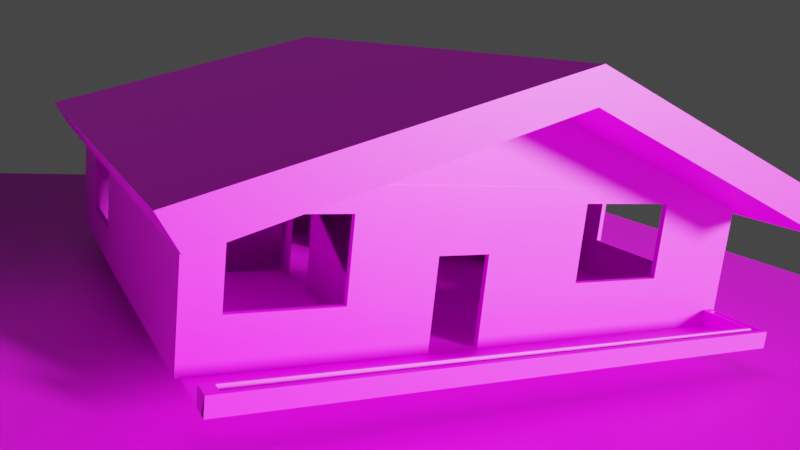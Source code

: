 # Source: chalet.blend  (saved by Blender 3.6.13; exported with 4.5.12 LTS)
import bpy
from mathutils import Matrix  # noqa: F401  (used for matrix-valued properties, if any)

bpy.ops.wm.read_factory_settings(use_empty=True)
scene = bpy.context.scene
scene.name = 'Scene'

# ---- collections
col_collection = bpy.data.collections.new('Collection'); scene.collection.children.link(col_collection)

# ---- images (referenced by path relative to the original .blend; pixels are not part of the script)
import os
ASSET_DIR = os.environ.get("B2B_ASSET_DIR", "")  # directory of the original .blend (textures are referenced by path, not embedded)
HERE = os.path.dirname(os.path.abspath(__file__))  # packed textures are extracted next to this script under _unpacked/

def load_image(name, relpath, width, height, colorspace="sRGB"):
    """Load a texture the original file referenced (path relative to the .blend, or extracted next to this script)."""
    p = next((c for c in (os.path.join(HERE, relpath), os.path.join(ASSET_DIR, relpath)) if relpath and os.path.exists(c)), "")
    if p:
        img = bpy.data.images.load(p, check_existing=True)
        img.name = name
    else:  # same state as the original file: an image datablock whose file is absent (Cycles renders it pink)
        img = bpy.data.images.new(name, width, height)
        img.source = "FILE"
        img.filepath = "//" + (relpath or name)
    img.colorspace_settings.name = colorspace
    return img
img_imphenziapalette01_256_png = load_image('ImphenziaPalette01-256.png', 'ImphenziaPalette01-256.png', 1024, 1024, 'sRGB')

# ---- materials (node trees are filled in below, after node groups)
mat_palette = bpy.data.materials.new('Palette')

# ---- node groups
ng_auto_smooth = bpy.data.node_groups.new('Auto Smooth', 'GeometryNodeTree')
_s = ng_auto_smooth.interface.new_socket(name='Geometry', in_out='OUTPUT', socket_type='NodeSocketGeometry')
_s = ng_auto_smooth.interface.new_socket(name='Geometry', in_out='INPUT', socket_type='NodeSocketGeometry')
_s = ng_auto_smooth.interface.new_socket(name='Angle', in_out='INPUT', socket_type='NodeSocketFloat')
_s.subtype = 'ANGLE'
_s.min_value = 0.0
_s.max_value = 3.142
ng_auto_smooth.is_modifier = True
_N = ng_auto_smooth.nodes; _L = ng_auto_smooth.links
n0 = _N.new('NodeGroupOutput'); n0.name = 'Group Output'; n0.location = (480, -100)
n1 = _N.new('NodeGroupInput'); n1.name = 'Group Input'; n1.location = (-420, -300)
n2 = _N.new('NodeGroupInput'); n2.name = 'Group Input.001'; n2.location = (-60, -100)
n3 = _N.new('GeometryNodeSetShadeSmooth'); n3.name = 'Set Shade Smooth'; n3.location = (120, -100)
n3.domain = 'EDGE'
n4 = _N.new('GeometryNodeSetShadeSmooth'); n4.name = 'Set Shade Smooth.001'; n4.location = (300, -100)
n5 = _N.new('GeometryNodeInputMeshEdgeAngle'); n5.name = 'Edge Angle'; n5.location = (-420, -220)
n6 = _N.new('GeometryNodeInputEdgeSmooth'); n6.name = 'Is Edge Smooth'; n6.location = (-60, -160)
n7 = _N.new('GeometryNodeInputShadeSmooth'); n7.name = 'Is Face Smooth'; n7.location = (-240, -340)
n8 = _N.new('FunctionNodeBooleanMath'); n8.name = 'Boolean Math'; n8.location = (-60, -220)
n9 = _N.new('FunctionNodeCompare'); n9.name = 'Compare'; n9.location = (-240, -180)
n9.operation = 'LESS_EQUAL'
_L.new(n5.outputs[0], n9.inputs[0])
_L.new(n4.outputs[0], n0.inputs[0])
_L.new(n1.outputs[1], n9.inputs[1])
_L.new(n9.outputs[0], n8.inputs[0])
_L.new(n7.outputs[0], n8.inputs[1])
_L.new(n2.outputs[0], n3.inputs[0])
_L.new(n6.outputs[0], n3.inputs[1])
_L.new(n3.outputs[0], n4.inputs[0])
_L.new(n8.outputs[0], n3.inputs[2])
n0.is_active_output = True

# ---- material node trees
mat_palette.use_nodes = True; mat_palette.node_tree.nodes.clear()
_N = mat_palette.node_tree.nodes; _L = mat_palette.node_tree.links
n0 = _N.new('ShaderNodeBsdfPrincipled'); n0.name = 'Principled BSDF'; n0.location = (10, 300)
n0.distribution = 'GGX'
n0.subsurface_method = 'RANDOM_WALK_SKIN'
n0.inputs[3].default_value = 1.45
n0.inputs[27].default_value = (0.0, 0.0, 0.0, 1.0)
n0.inputs[28].default_value = 1.0
n1 = _N.new('ShaderNodeOutputMaterial'); n1.name = 'Material Output'; n1.location = (300, 300)
n2 = _N.new('ShaderNodeTexImage'); n2.name = 'Image Texture'; n2.location = (-364, 145)
n2.image = img_imphenziapalette01_256_png
_L.new(n0.outputs[0], n1.inputs[0])
_L.new(n2.outputs[0], n0.inputs[0])
n1.is_active_output = True

# ---- world
world_world = bpy.data.worlds.new('World'); scene.world = world_world
world_world.use_nodes = True; world_world.node_tree.nodes.clear()
_N = world_world.node_tree.nodes; _L = world_world.node_tree.links
n0 = _N.new('ShaderNodeOutputWorld'); n0.name = 'World Output'; n0.location = (300, 300)
n1 = _N.new('ShaderNodeBackground'); n1.name = 'Background'; n1.location = (10, 300)
n1.inputs[0].default_value = (0.05088, 0.05088, 0.05088, 1.0)
_L.new(n1.outputs[0], n0.inputs[0])
n0.is_active_output = True
world_world.color = (0.05088, 0.05088, 0.05088)
world_world.use_sun_shadow = False
world_world.sun_shadow_jitter_overblur = 0.0

# ---- cameras
cam_camera = bpy.data.cameras.new('Camera')
cam_camera.clip_end = 100.0
cam_camera.lens = 36.0
cam_camera.ortho_scale = 25.01

# ---- lights
light_light = bpy.data.lights.new('Light', 'SUN')
light_light.transmission_factor = 0.0
light_light.angle = 0.1993
light_light.shadow_soft_size = 0.1
light_light.shadow_cascade_max_distance = 1000.0

# ---- meshes
me_plane = bpy.data.meshes.new('Plane')
me_plane.from_pydata([(-5.584, -4.986, -1.118e-08), (5.479, -4.986, -1.118e-08), (-5.584, 5.036, -1.118e-08), (5.479, 5.036, -1.118e-08), (-2.226, -4.986, -1.118e-08), (-2.226, 5.036, -1.118e-08), (-5.584, 0.07069, -1.118e-08), (-2.226, 0.07069, -1.118e-08), (2.101, 5.036, -1.118e-08), (5.479, 0.2179, -1.118e-08), (3.211, 0.2179, -1.118e-08), (2.101, 3.236, -1.118e-08), (-2.226, 3.236, -1.118e-08), (2.101, 1.727, -1.118e-08), (-0.7775, 3.236, -1.118e-08), (-0.7775, 1.727, -1.118e-08), (-5.584, 0.07069, 3.979), (-5.584, -4.986, 3.979), (-2.226, -4.986, 3.979), (5.479, -4.986, 3.979), (5.479, 0.2179, 3.979), (5.479, 5.036, 3.979), (-2.226, 5.036, 3.979), (-5.584, 5.036, 3.979), (2.101, 5.036, 3.979), (-2.226, 0.07069, 3.979), (-2.226, 3.236, 3.979), (2.101, 1.727, 3.979), (2.101, 0.2179, 3.979), (2.101, 3.236, 3.979), (-0.7775, 3.236, 3.979), (-0.7775, 1.727, 3.979), (-2.226, -0.4889, -1.118e-08), (-2.226, -1.493, -1.118e-08), (-2.226, -1.493, 2.361), (-2.226, -0.4891, 2.36), (2.101, 0.2179, -1.118e-08), (3.211, -0.6304, 3.979), (3.211, 0.2179, 3.979), (5.479, -0.6304, 3.979), (3.211, -0.6304, -1.118e-08), (5.479, -0.6304, -1.118e-08), (-2.226, 0.9592, 2.18), (-2.226, 0.9596, -1.118e-08), (-2.226, 1.963, 2.179), (-2.226, 1.964, -1.118e-08), (-0.7775, 2.072, 2.18), (-0.7775, 2.072, -1.118e-08), (-0.7775, 3.076, 2.179), (-0.7775, 3.076, -1.118e-08), (2.101, 0.4789, -1.118e-08), (2.101, 1.483, -1.118e-08), (2.101, 1.483, 2.179), (2.101, 0.4785, 2.18), (-2.05, 3.236, -1.118e-08), (-1.046, 3.236, -1.118e-08), (-1.045, 3.236, 2.195), (-2.05, 3.236, 2.194), (1.62, -4.986, 1.512), (3.622, -4.986, 1.512), (3.623, -4.986, 3.574), (1.62, -4.986, 3.573), (-1.408, -4.986, -1.118e-08), (-0.4037, -4.986, -1.118e-08), (-0.4033, -4.986, 2.36), (-1.407, -4.986, 2.359), (-3.011, -4.986, 1.293), (-5.013, -4.986, 1.293), (-5.013, -4.986, 3.354), (-3.01, -4.986, 3.354), (-5.584, 1.17, 0.9821), (-5.584, 1.171, 3.043), (-5.584, 3.172, 0.9821), (-5.584, 3.173, 3.044), (5.479, 3.172, 0.9821), (5.479, 1.17, 0.9821), (5.479, 1.171, 3.043), (5.479, 3.173, 3.044), (5.479, -3.381, 1.205), (5.479, -3.38, 3.266), (5.479, -1.378, 1.205), (5.479, -1.378, 3.267), (-5.663, -5.065, -2.364e-08), (-2.226, -5.098, -4.235e-09), (-5.695, 0.07069, -1.118e-08), (5.558, 5.115, -1.118e-08), (2.101, 5.147, -1.118e-08), (5.591, 0.2179, -1.118e-08), (-5.695, 0.07069, 3.979), (-5.663, -5.065, 3.979), (-2.226, -5.098, 3.979), (5.558, -5.065, -1.483e-09), (5.558, -5.065, 3.979), (5.558, 5.115, 3.979), (-2.226, 5.147, 3.979), (-5.663, 5.115, 3.979), (2.101, 5.147, 3.979), (5.591, 0.2179, 3.979), (5.591, -0.6304, 3.979), (5.591, 3.172, 0.9821), (5.591, 3.173, 3.044), (3.622, -5.098, 1.512), (1.62, -5.098, 1.512), (1.62, -5.098, 3.573), (-1.408, -5.098, 2.033e-08), (-0.4037, -5.098, 2.033e-08), (-1.407, -5.098, 2.359), (-3.011, -5.098, 1.293), (-5.013, -5.098, 1.293), (-3.01, -5.098, 3.354), (-5.695, 1.17, 0.9821), (-5.695, 1.171, 3.043), (-5.695, 3.172, 0.9821), (-5.695, 3.173, 3.044), (5.591, 1.17, 0.9821), (5.591, 1.171, 3.043), (5.591, -3.381, 1.205), (5.591, -3.38, 3.266), (5.591, -1.378, 1.205), (5.591, -1.378, 3.267), (-0.4033, -5.098, 2.36), (3.623, -5.098, 3.574), (5.591, -0.6304, -1.118e-08), (-5.663, 5.115, -1.118e-08), (-2.226, 5.147, -1.118e-08), (-5.013, -5.098, 3.354), (-0.05231, 5.036, 6.404), (-0.05231, 5.115, 6.404), (-0.05231, -4.986, 6.404), (-0.05231, -5.065, 6.404)], [], [(33, 4, 0, 6, 7, 32), (5, 8, 11, 14, 55, 54, 12), (43, 7, 6, 2, 5, 12, 45), (8, 3, 9, 36, 50, 51, 13, 11), (49, 14, 11, 13, 15, 47), (36, 10, 9), (10, 40, 41, 9), (11, 13, 27, 29), (16, 6, 7, 25), (73, 71, 111, 113), (69, 66, 107, 109), (41, 9, 87, 122), (5, 2, 123, 124), (63, 1, 91, 105), (67, 68, 125, 108), (92, 19, 128, 129), (81, 80, 118, 119), (6, 0, 82, 84), (115, 97, 87, 114), (71, 70, 110, 111), (4, 62, 104, 83), (79, 81, 119, 117), (80, 78, 116, 118), (39, 19, 92, 98), (34, 35, 32, 7, 25, 18, 4, 33), (42, 43, 7, 25, 26, 12, 45, 44), (22, 26, 12, 5), (14, 30, 29, 11), (56, 55, 14, 30, 26, 12, 54, 57), (48, 46, 47, 15, 31, 30, 14, 49), (15, 13, 27, 31), (52, 51, 13, 27, 28, 36, 50, 53), (9, 10, 40, 41), (8, 11, 29, 24), (36, 9, 10), (38, 28, 20), (38, 10, 36, 28), (40, 41, 39, 37), (0, 4, 83, 82), (10, 40, 37, 38), (99, 114, 87, 85, 93, 97, 115, 100), (20, 9, 10, 38), (14, 49, 47, 15, 13, 51, 50, 36, 10, 40, 41, 1, 4, 33, 32, 7, 43, 45, 12, 54, 55), (124, 123, 95, 94), (85, 86, 96, 93), (84, 82, 89, 88), (113, 111, 88, 95, 123, 84, 110, 112), (110, 84, 88, 111), (108, 125, 89, 82, 83, 90, 109, 107), (109, 90, 89, 125), (119, 98, 92, 91, 122, 118, 116, 117), (118, 122, 98, 119), (101, 91, 92, 121), (105, 91, 101, 102, 103, 121, 92, 90, 83, 104, 106, 120), (86, 124, 94, 96), (97, 98, 122, 87), (62, 65, 106, 104), (17, 16, 88, 89), (3, 8, 86, 85), (68, 69, 109, 125), (64, 63, 105, 120), (66, 67, 108, 107), (8, 5, 124, 86), (9, 3, 85, 87), (21, 93, 127, 126), (75, 76, 115, 114), (61, 60, 121, 103), (16, 23, 95, 88), (2, 6, 84, 123), (70, 72, 112, 110), (17, 89, 129, 128), (72, 73, 113, 112), (59, 58, 102, 101), (20, 39, 98, 97), (74, 75, 114, 99), (94, 95, 127, 93, 96), (77, 74, 99, 100), (19, 18, 17, 128), (21, 20, 97, 93), (1, 41, 122, 91), (76, 77, 100, 115), (60, 59, 101, 121), (65, 64, 120, 106), (78, 79, 117, 116), (58, 61, 103, 102), (95, 23, 126, 127), (22, 24, 21, 126, 23), (89, 90, 92, 129)])
me_plane.polygons.foreach_set('use_smooth', [True] * 88)
_uv = me_plane.uv_layers.new(name='UVMap')
_uv.uv.foreach_set('vector', [0.5703, 0.4766, 0.5703, 0.4766, 0.5703, 0.4766, 0.5703, 0.4766, 0.5703, 0.4766, 0.5703, 0.4766, 0.5703, 0.4766, 0.5703, 0.4766, 0.5703, 0.4766, 0.5703, 0.4766, 0.5703, 0.4766, 0.5703, 0.4766, 0.5703, 0.4766, 0.5703, 0.4766, 0.5703, 0.4766, 0.5703, 0.4766, 0.5703, 0.4766, 0.5703, 0.4766, 0.5703, 0.4766, 0.5703, 0.4766, 0.5703, 0.4766, 0.5703, 0.4766, 0.5703, 0.4766, 0.5703, 0.4766, 0.5703, 0.4766, 0.5703, 0.4766, 0.5703, 0.4766, 0.5703, 0.4766, 0.5703, 0.4766, 0.5703, 0.4766, 0.5703, 0.4766, 0.5703, 0.4766, 0.5703, 0.4766, 0.5703, 0.4766, 0.5703, 0.4766, 0.5703, 0.4766, 0.5703, 0.4766, 0.5703, 0.4766, 0.5703, 0.4766, 0.5703, 0.4766, 0.5703, 0.4766, 0.5703, 0.4766, 0.5703, 0.4766, 0.5703, 0.4766, 0.5703, 0.4766, 0.5703, 0.4766, 0.5703, 0.4766, 0.5703, 0.4766, 0.5703, 0.4766, 0.0, 0.0, 0.0, 0.0, 0.0, 0.0, 0.0, 0.0, 0.0, 0.0, 0.0, 0.0, 0.0, 0.0, 0.0, 0.0, 0.5703, 0.4766, 0.5703, 0.4766, 0.5703, 0.4766, 0.5703, 0.4766, 0.5703, 0.4766, 0.5703, 0.4766, 0.5703, 0.4766, 0.5703, 0.4766, 0.0, 0.0, 0.0, 0.0, 0.0, 0.0, 0.0, 0.0, 0.0, 0.0, 0.0, 0.0, 0.0, 0.0, 0.0, 0.0, 0.0, 0.0, 0.0, 0.0, 0.0, 0.0, 0.0, 0.0, 0.0, 0.0, 0.0, 0.0, 0.0, 0.0, 0.0, 0.0, 0.5703, 0.4766, 0.5703, 0.4766, 0.5703, 0.4766, 0.5703, 0.4766, 0.6835, 0.4442, 0.6835, 0.4442, 0.6835, 0.4442, 0.6835, 0.4442, 0.0, 0.0, 0.0, 0.0, 0.0, 0.0, 0.0, 0.0, 0.0, 0.0, 0.0, 0.0, 0.0, 0.0, 0.0, 0.0, 0.0, 0.0, 0.0, 0.0, 0.0, 0.0, 0.0, 0.0, 0.0, 0.0, 0.0, 0.0, 0.0, 0.0, 0.0, 0.0, 0.0, 0.0, 0.0, 0.0, 0.0, 0.0, 0.0, 0.0, 0.5703, 0.4766, 0.5703, 0.4766, 0.5703, 0.4766, 0.5703, 0.4766, 0.5703, 0.4766, 0.5703, 0.4766, 0.5703, 0.4766, 0.5703, 0.4766, 0.5703, 0.4766, 0.5703, 0.4766, 0.5703, 0.4766, 0.5703, 0.4766, 0.5703, 0.4766, 0.5703, 0.4766, 0.5703, 0.4766, 0.5703, 0.4766, 0.5703, 0.4766, 0.5703, 0.4766, 0.5703, 0.4766, 0.5703, 0.4766, 0.5703, 0.4766, 0.5703, 0.4766, 0.5703, 0.4766, 0.5703, 0.4766, 0.5703, 0.4766, 0.5703, 0.4766, 0.5703, 0.4766, 0.5703, 0.4766, 0.5703, 0.4766, 0.5703, 0.4766, 0.5703, 0.4766, 0.5703, 0.4766, 0.5703, 0.4766, 0.5703, 0.4766, 0.5703, 0.4766, 0.5703, 0.4766, 0.5703, 0.4766, 0.5703, 0.4766, 0.5703, 0.4766, 0.5703, 0.4766, 0.5703, 0.4766, 0.5703, 0.4766, 0.5703, 0.4766, 0.5703, 0.4766, 0.5703, 0.4766, 0.5703, 0.4766, 0.5703, 0.4766, 0.5703, 0.4766, 0.5703, 0.4766, 0.5703, 0.4766, 0.5703, 0.4766, 0.5703, 0.4766, 0.5703, 0.4766, 0.5703, 0.4766, 0.5703, 0.4766, 0.5703, 0.4766, 0.5703, 0.4766, 0.5703, 0.4766, 0.5703, 0.4766, 0.5703, 0.4766, 0.5703, 0.4766, 0.5703, 0.4766, 0.5703, 0.4766, 0.5703, 0.4766, 0.5703, 0.4766, 0.5703, 0.4766, 0.5703, 0.4766, 0.5703, 0.4766, 0.5703, 0.4766, 0.5703, 0.4766, 0.5703, 0.4766, 0.5703, 0.4766, 0.5703, 0.4766, 0.5703, 0.4766, 0.5703, 0.4766, 0.5703, 0.4766, 0.5703, 0.4766, 0.5703, 0.4766, 0.5703, 0.4766, 0.5703, 0.4766, 0.5703, 0.4766, 0.5703, 0.4766, 0.7163, 0.4524, 0.7163, 0.4524, 0.7163, 0.4524, 0.7163, 0.4524, 0.7163, 0.4524, 0.7163, 0.4524, 0.7163, 0.4524, 0.7163, 0.4524, 0.5703, 0.4766, 0.5703, 0.4766, 0.5703, 0.4766, 0.5703, 0.4766, 0.5703, 0.4766, 0.5703, 0.4766, 0.5703, 0.4766, 0.5703, 0.4766, 0.5703, 0.4766, 0.5703, 0.4766, 0.5703, 0.4766, 0.5703, 0.4766, 0.5703, 0.4766, 0.5703, 0.4766, 0.5703, 0.4766, 0.5703, 0.4766, 0.5703, 0.4766, 0.5703, 0.4766, 0.5703, 0.4766, 0.5703, 0.4766, 0.5703, 0.4766, 0.5703, 0.4766, 0.5703, 0.4766, 0.5703, 0.4766, 0.5703, 0.4766, 0.6732, 0.4472, 0.6732, 0.4472, 0.6732, 0.4472, 0.6732, 0.4472, 0.6732, 0.4472, 0.6732, 0.4472, 0.6732, 0.4472, 0.6732, 0.4472, 0.6732, 0.4472, 0.6732, 0.4472, 0.6732, 0.4472, 0.6732, 0.4472, 0.6732, 0.4472, 0.6732, 0.4472, 0.6732, 0.4472, 0.6732, 0.4472, 0.6732, 0.4472, 0.6732, 0.4472, 0.6732, 0.4472, 0.6732, 0.4472, 0.6732, 0.4472, 0.6732, 0.4472, 0.6732, 0.4472, 0.6732, 0.4472, 0.6683, 0.4374, 0.6683, 0.4374, 0.6683, 0.4374, 0.6683, 0.4374, 0.6683, 0.4374, 0.6683, 0.4374, 0.6683, 0.4374, 0.6683, 0.4374, 0.6683, 0.4374, 0.6683, 0.4374, 0.6683, 0.4374, 0.6683, 0.4374, 0.7163, 0.4524, 0.7163, 0.4524, 0.7163, 0.4524, 0.7163, 0.4524, 0.7163, 0.4524, 0.7163, 0.4524, 0.7163, 0.4524, 0.7163, 0.4524, 0.7163, 0.4524, 0.7163, 0.4524, 0.7163, 0.4524, 0.7163, 0.4524, 0.6683, 0.4374, 0.6683, 0.4374, 0.6683, 0.4374, 0.6683, 0.4374, 0.6683, 0.4374, 0.6683, 0.4374, 0.6683, 0.4374, 0.6683, 0.4374, 0.6683, 0.4374, 0.6683, 0.4374, 0.6683, 0.4374, 0.6683, 0.4374, 0.6683, 0.4374, 0.6683, 0.4374, 0.6683, 0.4374, 0.6683, 0.4374, 0.6732, 0.4472, 0.6732, 0.4472, 0.6732, 0.4472, 0.6732, 0.4472, 0.7163, 0.4524, 0.7163, 0.4524, 0.7163, 0.4524, 0.7163, 0.4524, 0.0, 0.0, 0.0, 0.0, 0.0, 0.0, 0.0, 0.0, 0.0, 0.0, 0.0, 0.0, 0.0, 0.0, 0.0, 0.0, 0.5703, 0.4766, 0.5703, 0.4766, 0.5703, 0.4766, 0.5703, 0.4766, 0.0, 0.0, 0.0, 0.0, 0.0, 0.0, 0.0, 0.0, 0.0, 0.0, 0.0, 0.0, 0.0, 0.0, 0.0, 0.0, 0.0, 0.0, 0.0, 0.0, 0.0, 0.0, 0.0, 0.0, 0.5703, 0.4766, 0.5703, 0.4766, 0.5703, 0.4766, 0.5703, 0.4766, 0.5703, 0.4766, 0.5703, 0.4766, 0.5703, 0.4766, 0.5703, 0.4766, 0.0, 0.0, 0.0, 0.0, 0.0, 0.0, 0.0, 0.0, 0.0, 0.0, 0.0, 0.0, 0.0, 0.0, 0.0, 0.0, 0.0, 0.0, 0.0, 0.0, 0.0, 0.0, 0.0, 0.0, 0.0, 0.0, 0.0, 0.0, 0.0, 0.0, 0.0, 0.0, 0.5703, 0.4766, 0.5703, 0.4766, 0.5703, 0.4766, 0.5703, 0.4766, 0.0, 0.0, 0.0, 0.0, 0.0, 0.0, 0.0, 0.0, 0.0, 0.0, 0.0, 0.0, 0.0, 0.0, 0.0, 0.0, 0.0, 0.0, 0.0, 0.0, 0.0, 0.0, 0.0, 0.0, 0.0, 0.0, 0.0, 0.0, 0.0, 0.0, 0.0, 0.0, 0.0, 0.0, 0.0, 0.0, 0.0, 0.0, 0.0, 0.0, 0.0, 0.0, 0.0, 0.0, 0.0, 0.0, 0.0, 0.0, 0.6732, 0.4472, 0.6732, 0.4472, 0.6732, 0.4472, 0.6732, 0.4472, 0.6732, 0.4472, 0.0, 0.0, 0.0, 0.0, 0.0, 0.0, 0.0, 0.0, 0.0, 0.0, 0.0, 0.0, 0.0, 0.0, 0.0, 0.0, 0.0, 0.0, 0.0, 0.0, 0.0, 0.0, 0.0, 0.0, 0.5703, 0.4766, 0.5703, 0.4766, 0.5703, 0.4766, 0.5703, 0.4766, 0.0, 0.0, 0.0, 0.0, 0.0, 0.0, 0.0, 0.0, 0.0, 0.0, 0.0, 0.0, 0.0, 0.0, 0.0, 0.0, 0.0, 0.0, 0.0, 0.0, 0.0, 0.0, 0.0, 0.0, 0.0, 0.0, 0.0, 0.0, 0.0, 0.0, 0.0, 0.0, 0.0, 0.0, 0.0, 0.0, 0.0, 0.0, 0.0, 0.0, 0.0, 0.0, 0.0, 0.0, 0.0, 0.0, 0.0, 0.0, 0.0, 0.0, 0.0, 0.0, 0.0, 0.0, 0.0, 0.0, 0.0, 0.0, 0.6683, 0.4374, 0.6683, 0.4374, 0.6683, 0.4374, 0.6683, 0.4374])
me_plane.materials.append(mat_palette)
me_plane.update()
me_plane_001 = bpy.data.meshes.new('Plane.001')
me_plane_001.from_pydata([(-2.633, 0.2528, 0.5128), (-2.633, -1.749, 0.5128), (-2.633, -1.75, 2.575), (-2.633, 0.2525, 2.574), (-2.786, 0.2528, 0.5128), (-2.786, -1.749, 0.5128), (-2.786, -1.75, 2.575), (-2.786, 0.2525, 2.574)], [], [(3, 2, 1, 0), (7, 4, 5, 6), (1, 2, 6, 5), (2, 3, 7, 6), (0, 1, 5, 4), (3, 0, 4, 7)])
_uv = me_plane_001.uv_layers.new(name='UVMap')
_uv.uv.foreach_set('vector', [0.0, 0.0, 0.0, 0.0, 0.0, 0.0, 0.0, 0.0, 0.0, 0.0, 0.0, 0.0, 0.0, 0.0, 0.0, 0.0, 0.0, 0.0, 0.0, 0.0, 0.0, 0.0, 0.0, 0.0, 0.0, 0.0, 0.0, 0.0, 0.0, 0.0, 0.0, 0.0, 0.0, 0.0, 0.0, 0.0, 0.0, 0.0, 0.0, 0.0, 0.0, 0.0, 0.0, 0.0, 0.0, 0.0, 0.0, 0.0])
me_plane_001.update()
me_plane_002 = bpy.data.meshes.new('Plane.002')
me_plane_002.from_pydata([(-2.226, -0.4889, -1.118e-08), (-2.226, -1.493, -1.118e-08), (-2.226, -1.493, 2.361), (-2.226, -0.4891, 2.36), (-2.379, -0.4889, -1.118e-08), (-2.379, -1.493, -1.118e-08), (-2.379, -1.493, 2.361), (-2.379, -0.4891, 2.36)], [], [(3, 2, 1, 0), (7, 4, 5, 6), (1, 2, 6, 5), (2, 3, 7, 6), (0, 1, 5, 4), (3, 0, 4, 7)])
_uv = me_plane_002.uv_layers.new(name='UVMap')
_uv.uv.foreach_set('vector', [0.0, 0.0, 0.0, 0.0, 0.0, 0.0, 0.0, 0.0, 0.0, 0.0, 0.0, 0.0, 0.0, 0.0, 0.0, 0.0, 0.0, 0.0, 0.0, 0.0, 0.0, 0.0, 0.0, 0.0, 0.0, 0.0, 0.0, 0.0, 0.0, 0.0, 0.0, 0.0, 0.0, 0.0, 0.0, 0.0, 0.0, 0.0, 0.0, 0.0, 0.0, 0.0, 0.0, 0.0, 0.0, 0.0, 0.0, 0.0])
me_plane_002.update()
me_plane_003 = bpy.data.meshes.new('Plane.003')
me_plane_003.from_pydata([(-0.05231, 5.036, 6.953), (-0.05231, 5.036, 6.953), (-0.05231, -6.866, 6.953), (-0.05231, 5.036, 6.953), (-0.05231, 5.064, 6.953), (-6.411, -6.866, 3.979), (-6.411, 5.064, 3.979), (6.307, 5.064, 3.979), (6.307, -6.866, 3.979), (-0.05231, -6.866, 6.089), (-0.05231, 5.064, 6.089), (5.938, 5.064, 3.197), (5.938, -6.866, 3.197), (-6.043, -6.866, 3.197), (-6.043, 5.064, 3.197)], [(1, 0)], [(12, 9, 2, 8), (8, 2, 3, 7), (11, 12, 8, 7), (3, 4, 7), (9, 13, 5, 2), (7, 4, 10, 11), (2, 5, 6, 4), (2, 4, 3), (5, 13, 14, 6), (4, 6, 14, 10), (11, 10, 9, 12), (13, 9, 10, 14)])
_uv = me_plane_003.uv_layers.new(name='UVMap')
_uv.uv.foreach_set('vector', [0.03292, 0.9314, 0.03292, 0.9314, 0.03292, 0.9314, 0.03292, 0.9314, 0.6797, 0.4414, 0.6797, 0.4414, 0.6797, 0.4414, 0.6797, 0.4414, 0.6797, 0.4414, 0.6797, 0.4414, 0.6797, 0.4414, 0.6797, 0.4414, 0.6797, 0.4414, 0.6797, 0.4414, 0.6797, 0.4414, 0.03292, 0.9314, 0.03292, 0.9314, 0.03292, 0.9314, 0.03292, 0.9314, 0.6797, 0.4414, 0.6797, 0.4414, 0.6797, 0.4414, 0.6797, 0.4414, 0.6797, 0.4414, 0.6797, 0.4414, 0.6797, 0.4414, 0.6797, 0.4414, 0.6797, 0.4414, 0.6797, 0.4414, 0.6797, 0.4414, 0.6797, 0.4414, 0.6797, 0.4414, 0.6797, 0.4414, 0.6797, 0.4414, 0.6797, 0.4414, 0.6797, 0.4414, 0.6797, 0.4414, 0.6797, 0.4414, 0.6797, 0.4414, 0.6797, 0.4414, 0.6797, 0.4414, 0.6797, 0.4414, 0.6797, 0.4414, 0.6797, 0.4414, 0.6797, 0.4414, 0.6797, 0.4414])
me_plane_003.materials.append(mat_palette)
me_plane_003.update()
me_plane_004 = bpy.data.meshes.new('Plane.004')
me_plane_004.from_pydata([(-5.584, -4.986, -1.118e-08), (5.479, -4.986, -1.118e-08), (-2.226, -4.986, -1.118e-08), (-5.584, -6.309, -1.118e-08), (5.479, -6.309, -1.118e-08), (5.479, -4.986, 0.4668), (-5.361, -6.347, 0.4668), (5.433, -6.347, 0.4668), (5.479, -6.439, -1.118e-08), (-5.584, -6.439, -1.118e-08), (5.479, -4.986, -1.118e-08), (5.433, -5.209, 0.4668), (5.225, -6.137, -1.118e-08), (-5.584, -6.052, -1.118e-08), (5.223, -4.986, -1.118e-08), (5.292, -6.209, 0.4668), (-5.361, -6.124, 0.4668), (5.29, -5.209, 0.4668), (5.479, -6.439, 0.4668), (-5.584, -6.439, 0.4668), (5.225, -6.137, 0.4668), (-5.584, -6.052, 0.4668), (5.223, -4.986, 0.4668), (5.479, -4.986, 0.4668), (5.44, -6.383, 0.3703), (5.3, -6.245, 0.3703), (-5.354, -6.383, 0.3703), (-5.354, -6.16, 0.3703), (5.298, -5.246, 0.3703), (5.44, -5.246, 0.3703)], [], [(2, 0, 3, 4, 1), (18, 5, 23), (1, 4, 8, 10), (16, 6, 26, 27), (23, 10, 14, 22), (4, 3, 9, 8), (3, 19, 9), (5, 1, 10, 23), (14, 12, 20, 22), (12, 13, 21, 20), (8, 9, 13, 12), (15, 16, 27, 25), (10, 8, 12, 14), (9, 19, 21, 13), (10, 23, 18, 8), (8, 18, 19, 9), (7, 6, 19, 18), (16, 15, 20, 21), (15, 17, 22, 20), (17, 11, 23, 22), (6, 16, 21, 19), (11, 7, 18, 23), (26, 24, 25, 27), (24, 29, 28, 25), (17, 15, 25, 28), (6, 7, 24, 26), (7, 11, 29, 24), (11, 17, 28, 29)])
_uv = me_plane_004.uv_layers.new(name='UVMap')
_uv.uv.foreach_set('vector', [0.6836, 0.9531, 0.6836, 0.9531, 0.6836, 0.9531, 0.6836, 0.9531, 0.6836, 0.9531, 0.6836, 0.9531, 0.6836, 0.9531, 0.6836, 0.9531, 0.6836, 0.9531, 0.6836, 0.9531, 0.6836, 0.9531, 0.6836, 0.9531, 0.6836, 0.9531, 0.6836, 0.9531, 0.6836, 0.9531, 0.6836, 0.9531, 0.6836, 0.9531, 0.6836, 0.9531, 0.6836, 0.9531, 0.6836, 0.9531, 0.6836, 0.9531, 0.6836, 0.9531, 0.6836, 0.9531, 0.6836, 0.9531, 0.6836, 0.9531, 0.6836, 0.9531, 0.6836, 0.9531, 0.6836, 0.9531, 0.6836, 0.9531, 0.6836, 0.9531, 0.6836, 0.9531, 0.6836, 0.9531, 0.6836, 0.9531, 0.6836, 0.9531, 0.6836, 0.9531, 0.6836, 0.9531, 0.6836, 0.9531, 0.6836, 0.9531, 0.6836, 0.9531, 0.6836, 0.9531, 0.6836, 0.9531, 0.6836, 0.9531, 0.6836, 0.9531, 0.6836, 0.9531, 0.6836, 0.9531, 0.6836, 0.9531, 0.6836, 0.9531, 0.6836, 0.9531, 0.6836, 0.9531, 0.6836, 0.9531, 0.6836, 0.9531, 0.6836, 0.9531, 0.6836, 0.9531, 0.6836, 0.9531, 0.6836, 0.9531, 0.6836, 0.9531, 0.6836, 0.9531, 0.6836, 0.9531, 0.6836, 0.9531, 0.6836, 0.9531, 0.6836, 0.9531, 0.6836, 0.9531, 0.6836, 0.9531, 0.6836, 0.9531, 0.6836, 0.9531, 0.6836, 0.9531, 0.6836, 0.9531, 0.6836, 0.9531, 0.6836, 0.9531, 0.6836, 0.9531, 0.6836, 0.9531, 0.6836, 0.9531, 0.6836, 0.9531, 0.6836, 0.9531, 0.6836, 0.9531, 0.6836, 0.9531, 0.6836, 0.9531, 0.6836, 0.9531, 0.6836, 0.9531, 0.6836, 0.9531, 0.6836, 0.9531, 0.6836, 0.9531, 0.6836, 0.9531, 0.6836, 0.9531, 0.6836, 0.9531, 0.6836, 0.9531, 0.6836, 0.9531, 0.7078, 0.4276, 0.7078, 0.4276, 0.7078, 0.4276, 0.7078, 0.4276, 0.7078, 0.4276, 0.7078, 0.4276, 0.7078, 0.4276, 0.7078, 0.4276, 0.6836, 0.9531, 0.6836, 0.9531, 0.6836, 0.9531, 0.6836, 0.9531, 0.6836, 0.9531, 0.6836, 0.9531, 0.6836, 0.9531, 0.6836, 0.9531, 0.6836, 0.9531, 0.6836, 0.9531, 0.6836, 0.9531, 0.6836, 0.9531, 0.6836, 0.9531, 0.6836, 0.9531, 0.6836, 0.9531, 0.6836, 0.9531])
me_plane_004.materials.append(mat_palette)
me_plane_004.update()
me_plane_006 = bpy.data.meshes.new('Plane.006')
me_plane_006.from_pydata([(-1.0, -1.0, 0.0), (1.0, -1.0, 0.0), (-1.0, 1.0, 0.0), (1.0, 1.0, 0.0)], [], [(0, 1, 3, 2)])
_uv = me_plane_006.uv_layers.new(name='UVMap')
_uv.uv.foreach_set('vector', [0.6568, 0.2158, 0.6568, 0.2158, 0.6568, 0.2158, 0.6568, 0.2158])
me_plane_006.materials.append(mat_palette)
me_plane_006.update()

# ---- objects
ob_light = bpy.data.objects.new('Light', light_light)
ob_camera = bpy.data.objects.new('Camera', cam_camera)
ob_chalet = bpy.data.objects.new('Chalet', me_plane)
ob_door = bpy.data.objects.new('Door', me_plane_001)
ob_door_001 = bpy.data.objects.new('Door.001', me_plane_002)
ob_toit = bpy.data.objects.new('Toit', me_plane_003)
ob_balcon = bpy.data.objects.new('Balcon', me_plane_004)
ob_jardin = bpy.data.objects.new('Jardin', me_plane_006)

# ---- transforms, parenting, visibility, modifiers, constraints
ob_light.location = (5.124, -21.32, 9.749)
ob_light.rotation_euler = (-0.5787, -1.338, 2.751)
ob_light.lock_rotations_4d = False
ob_light.empty_display_type = 'ARROWS'
ob_light.color = (0.0, 0.0, 0.0, 0.0)
ob_light.lineart.crease_threshold = 0.0
ob_camera.location = (-8.27, -16.0, 4.971)
ob_camera.rotation_euler = (1.356, -0.1014, -0.4854)
ob_camera.lock_rotations_4d = False
ob_camera.empty_display_type = 'ARROWS'
ob_camera.color = (0.0, 0.0, 0.0, 0.0)
ob_camera.display_type = 'WIRE'
ob_camera.lineart.crease_threshold = 0.0
ob_chalet.location = (0.0, 0.0, 0.0)
ob_chalet.scale = (1.0, 1.0, 0.7313)
_m = ob_chalet.modifiers.new('Auto Smooth', 'NODES')
_m.node_group = ng_auto_smooth
_gi = [s.identifier for s in ng_auto_smooth.interface.items_tree if s.item_type == 'SOCKET' and s.in_out == 'INPUT']
_m[_gi[1]] = 0.5236  # Angle
ob_door.location = (-12.35, -1.401, 0.5062)
ob_door.rotation_euler = (0.0, -0.0, 3.142)
ob_door.scale = (1.0, 1.0, 0.7313)
_m = ob_door.modifiers.new('Boolean', 'BOOLEAN')
ob_door_001.location = (-13.65, 2.351, -0.2386)
ob_door_001.rotation_euler = (0.0, -0.0, 1.571)
ob_door_001.scale = (1.0, 1.0, 0.7313)
ob_toit.location = (0.0, 0.0, 0.0)
ob_toit.scale = (1.0, 1.0, 0.7313)
ob_balcon.location = (0.0, 0.0, 0.0)
ob_balcon.scale = (1.0, 1.0, 0.7313)
ob_jardin.location = (0.0, 0.0, -0.5348)
ob_jardin.scale = (14.39, 14.39, 14.39)

# ---- collection membership
col_collection.objects.link(ob_light)
col_collection.objects.link(ob_camera)
col_collection.objects.link(ob_chalet)
col_collection.objects.link(ob_door)
col_collection.objects.link(ob_door_001)
col_collection.objects.link(ob_toit)
col_collection.objects.link(ob_balcon)
col_collection.objects.link(ob_jardin)

# ---- scene / render settings (as saved in the file)
scene.camera = ob_camera
scene.frame_start = 1; scene.frame_end = 250; scene.frame_set(1)
scene.render.engine = 'CYCLES'
scene.cycles.shading_system = True
scene.cycles.sampling_pattern = 'TABULATED_SOBOL'
scene.view_settings.view_transform = 'Filmic'
bpy.context.view_layer.update()
